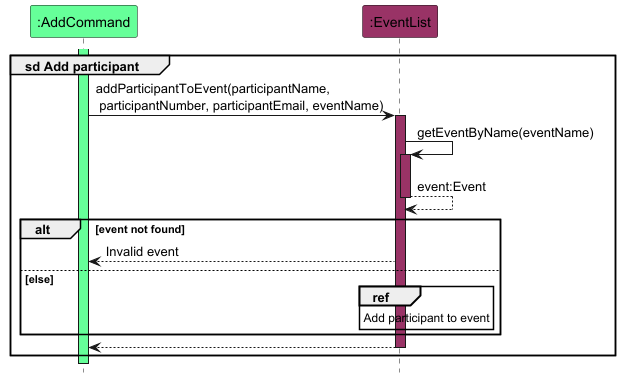

The diagram above was rendered by PlantUML. Its source (embedded in the PNG):
@startuml
!include style.puml
hide footbox

participant ":AddCommand" as command COMMAND_COLOUR
participant ":EventList" as eventList EVENT_COLOUR

group sd Add participant
    activate command COMMAND_COLOUR
    command -> eventList : addParticipantToEvent(participantName,\n participantNumber, participantEmail, eventName)
    activate eventList EVENT_COLOUR

    eventList -> eventList : getEventByName(eventName)
    activate eventList EVENT_COLOUR

    return event:Event

    alt event not found
        eventList --> command : Invalid event
    else else
        ref over eventList : Add participant to event
    end

    return
end
@enduml